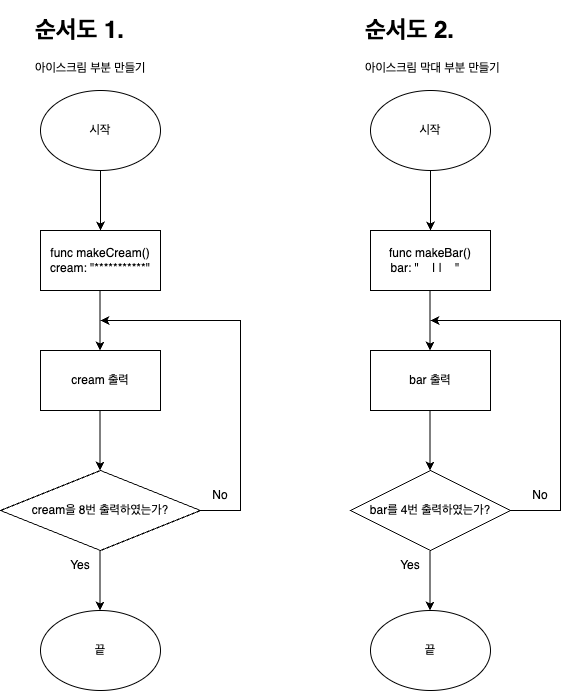

The diagram above was exported from draw.io. Its source (the exported page's mxGraphModel, read from the mxfile embedded in the PNG):
<mxGraphModel dx="954" dy="591" grid="1" gridSize="10" guides="1" tooltips="1" connect="1" arrows="1" fold="1" page="1" pageScale="1" pageWidth="827" pageHeight="1169" math="0" shadow="0">
  <root>
    <mxCell id="WIyWlLk6GJQsqaUBKTNV-0" />
    <mxCell id="WIyWlLk6GJQsqaUBKTNV-1" parent="WIyWlLk6GJQsqaUBKTNV-0" />
    <mxCell id="3EOewVnFA_HVlNK4f_nC-0" value="끝" style="ellipse;whiteSpace=wrap;html=1;" vertex="1" parent="WIyWlLk6GJQsqaUBKTNV-1">
      <mxGeometry x="160" y="610" width="120" height="80" as="geometry" />
    </mxCell>
    <mxCell id="3EOewVnFA_HVlNK4f_nC-1" value="" style="endArrow=classic;html=1;rounded=0;" edge="1" parent="WIyWlLk6GJQsqaUBKTNV-1">
      <mxGeometry width="50" height="50" relative="1" as="geometry">
        <mxPoint x="220" y="170" as="sourcePoint" />
        <mxPoint x="220" y="230" as="targetPoint" />
      </mxGeometry>
    </mxCell>
    <mxCell id="3EOewVnFA_HVlNK4f_nC-3" value="func makeCream()&lt;br&gt;cream: &quot;***********&quot;" style="rounded=0;whiteSpace=wrap;html=1;" vertex="1" parent="WIyWlLk6GJQsqaUBKTNV-1">
      <mxGeometry x="160" y="230" width="120" height="60" as="geometry" />
    </mxCell>
    <mxCell id="3EOewVnFA_HVlNK4f_nC-4" value="" style="endArrow=classic;html=1;rounded=0;" edge="1" parent="WIyWlLk6GJQsqaUBKTNV-1">
      <mxGeometry width="50" height="50" relative="1" as="geometry">
        <mxPoint x="219.5" y="290" as="sourcePoint" />
        <mxPoint x="219.5" y="350" as="targetPoint" />
      </mxGeometry>
    </mxCell>
    <mxCell id="3EOewVnFA_HVlNK4f_nC-5" value="cream 출력" style="rounded=0;whiteSpace=wrap;html=1;" vertex="1" parent="WIyWlLk6GJQsqaUBKTNV-1">
      <mxGeometry x="160" y="350" width="120" height="60" as="geometry" />
    </mxCell>
    <mxCell id="3EOewVnFA_HVlNK4f_nC-6" value="" style="endArrow=classic;html=1;rounded=0;" edge="1" parent="WIyWlLk6GJQsqaUBKTNV-1">
      <mxGeometry width="50" height="50" relative="1" as="geometry">
        <mxPoint x="219.5" y="410" as="sourcePoint" />
        <mxPoint x="219.5" y="470" as="targetPoint" />
      </mxGeometry>
    </mxCell>
    <mxCell id="3EOewVnFA_HVlNK4f_nC-7" value="&lt;h1&gt;순서도 1.&lt;/h1&gt;&lt;p&gt;아이스크림 부분 만들기&lt;br&gt;&lt;/p&gt;" style="text;html=1;strokeColor=none;fillColor=none;spacing=5;spacingTop=-20;whiteSpace=wrap;overflow=hidden;rounded=0;" vertex="1" parent="WIyWlLk6GJQsqaUBKTNV-1">
      <mxGeometry x="150" y="10" width="140" height="70" as="geometry" />
    </mxCell>
    <mxCell id="3EOewVnFA_HVlNK4f_nC-8" value="시작" style="ellipse;whiteSpace=wrap;html=1;" vertex="1" parent="WIyWlLk6GJQsqaUBKTNV-1">
      <mxGeometry x="490" y="90" width="120" height="80" as="geometry" />
    </mxCell>
    <mxCell id="3EOewVnFA_HVlNK4f_nC-9" value="" style="endArrow=classic;html=1;rounded=0;" edge="1" parent="WIyWlLk6GJQsqaUBKTNV-1">
      <mxGeometry width="50" height="50" relative="1" as="geometry">
        <mxPoint x="550" y="170" as="sourcePoint" />
        <mxPoint x="550" y="230" as="targetPoint" />
      </mxGeometry>
    </mxCell>
    <mxCell id="3EOewVnFA_HVlNK4f_nC-10" value="func makeBar()&lt;br&gt;bar: &quot;&amp;nbsp; &amp;nbsp; | |&amp;nbsp; &amp;nbsp; &quot;&amp;nbsp; &amp;nbsp; " style="rounded=0;whiteSpace=wrap;html=1;" vertex="1" parent="WIyWlLk6GJQsqaUBKTNV-1">
      <mxGeometry x="490" y="230" width="120" height="60" as="geometry" />
    </mxCell>
    <mxCell id="3EOewVnFA_HVlNK4f_nC-11" value="" style="endArrow=classic;html=1;rounded=0;" edge="1" parent="WIyWlLk6GJQsqaUBKTNV-1">
      <mxGeometry width="50" height="50" relative="1" as="geometry">
        <mxPoint x="549.5" y="290" as="sourcePoint" />
        <mxPoint x="549.5" y="350" as="targetPoint" />
      </mxGeometry>
    </mxCell>
    <mxCell id="3EOewVnFA_HVlNK4f_nC-12" value="bar 출력" style="rounded=0;whiteSpace=wrap;html=1;" vertex="1" parent="WIyWlLk6GJQsqaUBKTNV-1">
      <mxGeometry x="490" y="350" width="120" height="60" as="geometry" />
    </mxCell>
    <mxCell id="3EOewVnFA_HVlNK4f_nC-13" value="" style="endArrow=classic;html=1;rounded=0;" edge="1" parent="WIyWlLk6GJQsqaUBKTNV-1">
      <mxGeometry width="50" height="50" relative="1" as="geometry">
        <mxPoint x="549.5" y="410" as="sourcePoint" />
        <mxPoint x="549.5" y="470" as="targetPoint" />
      </mxGeometry>
    </mxCell>
    <mxCell id="3EOewVnFA_HVlNK4f_nC-14" value="&lt;h1&gt;순서도 2.&lt;/h1&gt;&lt;p&gt;아이스크림 막대 부분 만들기&lt;/p&gt;" style="text;html=1;strokeColor=none;fillColor=none;spacing=5;spacingTop=-20;whiteSpace=wrap;overflow=hidden;rounded=0;" vertex="1" parent="WIyWlLk6GJQsqaUBKTNV-1">
      <mxGeometry x="480" y="10" width="160" height="70" as="geometry" />
    </mxCell>
    <mxCell id="3EOewVnFA_HVlNK4f_nC-15" value="bar를 4번 출력하였는가?" style="rhombus;whiteSpace=wrap;html=1;" vertex="1" parent="WIyWlLk6GJQsqaUBKTNV-1">
      <mxGeometry x="470" y="470" width="160" height="80" as="geometry" />
    </mxCell>
    <mxCell id="3EOewVnFA_HVlNK4f_nC-19" style="edgeStyle=orthogonalEdgeStyle;rounded=0;orthogonalLoop=1;jettySize=auto;html=1;exitX=1;exitY=0.5;exitDx=0;exitDy=0;" edge="1" parent="WIyWlLk6GJQsqaUBKTNV-1" source="3EOewVnFA_HVlNK4f_nC-16">
      <mxGeometry relative="1" as="geometry">
        <mxPoint x="220" y="320" as="targetPoint" />
        <Array as="points">
          <mxPoint x="360" y="510" />
          <mxPoint x="360" y="320" />
        </Array>
      </mxGeometry>
    </mxCell>
    <mxCell id="3EOewVnFA_HVlNK4f_nC-16" value="cream을 8번 출력하였는가?" style="rhombus;whiteSpace=wrap;html=1;" vertex="1" parent="WIyWlLk6GJQsqaUBKTNV-1">
      <mxGeometry x="120" y="470" width="200" height="80" as="geometry" />
    </mxCell>
    <mxCell id="3EOewVnFA_HVlNK4f_nC-17" value="" style="endArrow=classic;html=1;rounded=0;" edge="1" parent="WIyWlLk6GJQsqaUBKTNV-1">
      <mxGeometry width="50" height="50" relative="1" as="geometry">
        <mxPoint x="219.5" y="550" as="sourcePoint" />
        <mxPoint x="219.5" y="610" as="targetPoint" />
      </mxGeometry>
    </mxCell>
    <mxCell id="3EOewVnFA_HVlNK4f_nC-20" value="No" style="text;html=1;strokeColor=none;fillColor=none;align=center;verticalAlign=middle;whiteSpace=wrap;rounded=0;" vertex="1" parent="WIyWlLk6GJQsqaUBKTNV-1">
      <mxGeometry x="310" y="480" width="60" height="30" as="geometry" />
    </mxCell>
    <mxCell id="3EOewVnFA_HVlNK4f_nC-21" value="Yes" style="text;html=1;strokeColor=none;fillColor=none;align=center;verticalAlign=middle;whiteSpace=wrap;rounded=0;" vertex="1" parent="WIyWlLk6GJQsqaUBKTNV-1">
      <mxGeometry x="170" y="550" width="60" height="30" as="geometry" />
    </mxCell>
    <mxCell id="3EOewVnFA_HVlNK4f_nC-22" value="시작" style="ellipse;whiteSpace=wrap;html=1;" vertex="1" parent="WIyWlLk6GJQsqaUBKTNV-1">
      <mxGeometry x="160" y="90" width="120" height="80" as="geometry" />
    </mxCell>
    <mxCell id="3EOewVnFA_HVlNK4f_nC-23" style="edgeStyle=orthogonalEdgeStyle;rounded=0;orthogonalLoop=1;jettySize=auto;html=1;exitX=1;exitY=0.5;exitDx=0;exitDy=0;" edge="1" parent="WIyWlLk6GJQsqaUBKTNV-1" source="3EOewVnFA_HVlNK4f_nC-15">
      <mxGeometry relative="1" as="geometry">
        <mxPoint x="550" y="320" as="targetPoint" />
        <mxPoint x="650" y="510" as="sourcePoint" />
        <Array as="points">
          <mxPoint x="680" y="510" />
          <mxPoint x="680" y="320" />
        </Array>
      </mxGeometry>
    </mxCell>
    <mxCell id="3EOewVnFA_HVlNK4f_nC-24" value="No" style="text;html=1;strokeColor=none;fillColor=none;align=center;verticalAlign=middle;whiteSpace=wrap;rounded=0;" vertex="1" parent="WIyWlLk6GJQsqaUBKTNV-1">
      <mxGeometry x="630" y="480" width="60" height="30" as="geometry" />
    </mxCell>
    <mxCell id="3EOewVnFA_HVlNK4f_nC-25" value="끝" style="ellipse;whiteSpace=wrap;html=1;" vertex="1" parent="WIyWlLk6GJQsqaUBKTNV-1">
      <mxGeometry x="490" y="610" width="120" height="80" as="geometry" />
    </mxCell>
    <mxCell id="3EOewVnFA_HVlNK4f_nC-26" value="" style="endArrow=classic;html=1;rounded=0;" edge="1" parent="WIyWlLk6GJQsqaUBKTNV-1">
      <mxGeometry width="50" height="50" relative="1" as="geometry">
        <mxPoint x="549.5" y="550" as="sourcePoint" />
        <mxPoint x="549.5" y="610" as="targetPoint" />
      </mxGeometry>
    </mxCell>
    <mxCell id="3EOewVnFA_HVlNK4f_nC-27" value="Yes" style="text;html=1;strokeColor=none;fillColor=none;align=center;verticalAlign=middle;whiteSpace=wrap;rounded=0;" vertex="1" parent="WIyWlLk6GJQsqaUBKTNV-1">
      <mxGeometry x="500" y="550" width="60" height="30" as="geometry" />
    </mxCell>
  </root>
</mxGraphModel>